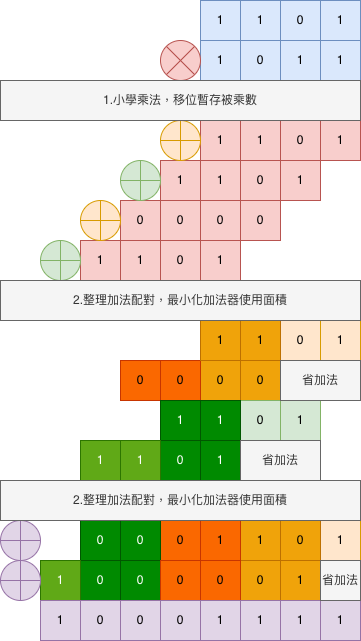

The diagram above was exported from draw.io. Its source (the exported page's mxGraphModel, read from the mxfile embedded in the PNG):
<mxGraphModel dx="1261" dy="813" grid="1" gridSize="10" guides="1" tooltips="1" connect="1" arrows="1" fold="1" page="1" pageScale="1" pageWidth="827" pageHeight="1169" math="0" shadow="0">
  <root>
    <mxCell id="0" />
    <mxCell id="1" parent="0" />
    <mxCell id="EaZSd334_CVQSPZX-V3M-5" parent="1" style="whiteSpace=wrap;html=1;aspect=fixed;fillColor=#dae8fc;strokeColor=#6c8ebf;" value="1" vertex="1">
      <mxGeometry height="40" width="40" x="400" y="320" as="geometry" />
    </mxCell>
    <mxCell id="EaZSd334_CVQSPZX-V3M-6" parent="1" style="whiteSpace=wrap;html=1;aspect=fixed;fillColor=#dae8fc;strokeColor=#6c8ebf;" value="0" vertex="1">
      <mxGeometry height="40" width="40" x="360" y="320" as="geometry" />
    </mxCell>
    <mxCell id="EaZSd334_CVQSPZX-V3M-7" parent="1" style="whiteSpace=wrap;html=1;aspect=fixed;fillColor=#dae8fc;strokeColor=#6c8ebf;" value="1" vertex="1">
      <mxGeometry height="40" width="40" x="320" y="320" as="geometry" />
    </mxCell>
    <mxCell id="EaZSd334_CVQSPZX-V3M-8" parent="1" style="whiteSpace=wrap;html=1;aspect=fixed;fillColor=#dae8fc;strokeColor=#6c8ebf;" value="1" vertex="1">
      <mxGeometry height="40" width="40" x="280" y="320" as="geometry" />
    </mxCell>
    <mxCell id="EaZSd334_CVQSPZX-V3M-9" parent="1" style="whiteSpace=wrap;html=1;aspect=fixed;fillColor=#dae8fc;strokeColor=#6c8ebf;" value="1" vertex="1">
      <mxGeometry height="40" width="40" x="280" y="360" as="geometry" />
    </mxCell>
    <mxCell id="EaZSd334_CVQSPZX-V3M-10" parent="1" style="whiteSpace=wrap;html=1;aspect=fixed;fillColor=#dae8fc;strokeColor=#6c8ebf;" value="0" vertex="1">
      <mxGeometry height="40" width="40" x="320" y="360" as="geometry" />
    </mxCell>
    <mxCell id="EaZSd334_CVQSPZX-V3M-11" parent="1" style="whiteSpace=wrap;html=1;aspect=fixed;fillColor=#dae8fc;strokeColor=#6c8ebf;" value="1" vertex="1">
      <mxGeometry height="40" width="40" x="360" y="360" as="geometry" />
    </mxCell>
    <mxCell id="EaZSd334_CVQSPZX-V3M-12" parent="1" style="whiteSpace=wrap;html=1;aspect=fixed;fillColor=#dae8fc;strokeColor=#6c8ebf;" value="1" vertex="1">
      <mxGeometry height="40" width="40" x="400" y="360" as="geometry" />
    </mxCell>
    <mxCell id="EaZSd334_CVQSPZX-V3M-15" parent="1" style="shape=sumEllipse;perimeter=ellipsePerimeter;html=1;backgroundOutline=1;fillColor=#f8cecc;strokeColor=#b85450;" value="" vertex="1">
      <mxGeometry height="40" width="40" x="240" y="360" as="geometry" />
    </mxCell>
    <mxCell id="EaZSd334_CVQSPZX-V3M-16" parent="1" style="whiteSpace=wrap;html=1;aspect=fixed;fillColor=#f8cecc;strokeColor=#b85450;" value="1" vertex="1">
      <mxGeometry height="40" width="40" x="400" y="440" as="geometry" />
    </mxCell>
    <mxCell id="EaZSd334_CVQSPZX-V3M-17" parent="1" style="whiteSpace=wrap;html=1;aspect=fixed;fillColor=#f8cecc;strokeColor=#b85450;" value="0" vertex="1">
      <mxGeometry height="40" width="40" x="360" y="440" as="geometry" />
    </mxCell>
    <mxCell id="EaZSd334_CVQSPZX-V3M-18" parent="1" style="whiteSpace=wrap;html=1;aspect=fixed;fillColor=#f8cecc;strokeColor=#b85450;" value="1" vertex="1">
      <mxGeometry height="40" width="40" x="320" y="440" as="geometry" />
    </mxCell>
    <mxCell id="EaZSd334_CVQSPZX-V3M-19" parent="1" style="whiteSpace=wrap;html=1;aspect=fixed;fillColor=#f8cecc;strokeColor=#b85450;" value="1" vertex="1">
      <mxGeometry height="40" width="40" x="280" y="440" as="geometry" />
    </mxCell>
    <mxCell id="EaZSd334_CVQSPZX-V3M-20" parent="1" style="whiteSpace=wrap;html=1;aspect=fixed;fillColor=#f8cecc;strokeColor=#b85450;" value="1" vertex="1">
      <mxGeometry height="40" width="40" x="360" y="480" as="geometry" />
    </mxCell>
    <mxCell id="EaZSd334_CVQSPZX-V3M-21" parent="1" style="whiteSpace=wrap;html=1;aspect=fixed;fillColor=#f8cecc;strokeColor=#b85450;" value="0" vertex="1">
      <mxGeometry height="40" width="40" x="320" y="480" as="geometry" />
    </mxCell>
    <mxCell id="EaZSd334_CVQSPZX-V3M-22" parent="1" style="whiteSpace=wrap;html=1;aspect=fixed;fillColor=#f8cecc;strokeColor=#b85450;" value="1" vertex="1">
      <mxGeometry height="40" width="40" x="280" y="480" as="geometry" />
    </mxCell>
    <mxCell id="EaZSd334_CVQSPZX-V3M-23" parent="1" style="whiteSpace=wrap;html=1;aspect=fixed;fillColor=#f8cecc;strokeColor=#b85450;" value="1" vertex="1">
      <mxGeometry height="40" width="40" x="240" y="480" as="geometry" />
    </mxCell>
    <mxCell id="EaZSd334_CVQSPZX-V3M-24" parent="1" style="whiteSpace=wrap;html=1;aspect=fixed;fillColor=#f8cecc;strokeColor=#b85450;" value="1" vertex="1">
      <mxGeometry height="40" width="40" x="280" y="560" as="geometry" />
    </mxCell>
    <mxCell id="EaZSd334_CVQSPZX-V3M-25" parent="1" style="whiteSpace=wrap;html=1;aspect=fixed;fillColor=#f8cecc;strokeColor=#b85450;" value="0" vertex="1">
      <mxGeometry height="40" width="40" x="240" y="560" as="geometry" />
    </mxCell>
    <mxCell id="EaZSd334_CVQSPZX-V3M-26" parent="1" style="whiteSpace=wrap;html=1;aspect=fixed;fillColor=#f8cecc;strokeColor=#b85450;" value="1" vertex="1">
      <mxGeometry height="40" width="40" x="200" y="560" as="geometry" />
    </mxCell>
    <mxCell id="EaZSd334_CVQSPZX-V3M-27" parent="1" style="whiteSpace=wrap;html=1;aspect=fixed;fillColor=#f8cecc;strokeColor=#b85450;" value="1" vertex="1">
      <mxGeometry height="40" width="40" x="160" y="560" as="geometry" />
    </mxCell>
    <mxCell id="EaZSd334_CVQSPZX-V3M-28" parent="1" style="whiteSpace=wrap;html=1;aspect=fixed;fillColor=#f8cecc;strokeColor=#b85450;" value="0" vertex="1">
      <mxGeometry height="40" width="40" x="320" y="520" as="geometry" />
    </mxCell>
    <mxCell id="EaZSd334_CVQSPZX-V3M-29" parent="1" style="whiteSpace=wrap;html=1;aspect=fixed;fillColor=#f8cecc;strokeColor=#b85450;" value="0" vertex="1">
      <mxGeometry height="40" width="40" x="280" y="520" as="geometry" />
    </mxCell>
    <mxCell id="EaZSd334_CVQSPZX-V3M-30" parent="1" style="whiteSpace=wrap;html=1;aspect=fixed;fillColor=#f8cecc;strokeColor=#b85450;" value="0" vertex="1">
      <mxGeometry height="40" width="40" x="240" y="520" as="geometry" />
    </mxCell>
    <mxCell id="EaZSd334_CVQSPZX-V3M-31" parent="1" style="whiteSpace=wrap;html=1;aspect=fixed;fillColor=#f8cecc;strokeColor=#b85450;" value="0" vertex="1">
      <mxGeometry height="40" width="40" x="200" y="520" as="geometry" />
    </mxCell>
    <mxCell id="EaZSd334_CVQSPZX-V3M-32" parent="1" style="verticalLabelPosition=bottom;verticalAlign=top;html=1;shape=mxgraph.flowchart.summing_function;fillColor=#d5e8d4;strokeColor=#82b366;" value="" vertex="1">
      <mxGeometry height="40" width="40" x="120" y="560" as="geometry" />
    </mxCell>
    <mxCell id="EaZSd334_CVQSPZX-V3M-33" parent="1" style="verticalLabelPosition=bottom;verticalAlign=top;html=1;shape=mxgraph.flowchart.summing_function;fillColor=#d5e8d4;strokeColor=#82b366;" value="" vertex="1">
      <mxGeometry height="40" width="40" x="200" y="480" as="geometry" />
    </mxCell>
    <mxCell id="EaZSd334_CVQSPZX-V3M-34" parent="1" style="verticalLabelPosition=bottom;verticalAlign=top;html=1;shape=mxgraph.flowchart.summing_function;fillColor=#ffe6cc;strokeColor=#d79b00;" value="" vertex="1">
      <mxGeometry height="40" width="40" x="160" y="520" as="geometry" />
    </mxCell>
    <mxCell id="EaZSd334_CVQSPZX-V3M-35" parent="1" style="verticalLabelPosition=bottom;verticalAlign=top;html=1;shape=mxgraph.flowchart.summing_function;fillColor=#ffe6cc;strokeColor=#d79b00;" value="" vertex="1">
      <mxGeometry height="40" width="40" x="240" y="440" as="geometry" />
    </mxCell>
    <mxCell id="EaZSd334_CVQSPZX-V3M-36" parent="1" style="whiteSpace=wrap;html=1;aspect=fixed;fillColor=#f0a30a;strokeColor=#BD7000;fontColor=#000000;" value="0" vertex="1">
      <mxGeometry height="40" width="40" x="320" y="680" as="geometry" />
    </mxCell>
    <mxCell id="EaZSd334_CVQSPZX-V3M-37" parent="1" style="whiteSpace=wrap;html=1;aspect=fixed;fillColor=#f0a30a;strokeColor=#BD7000;fontColor=#000000;" value="0" vertex="1">
      <mxGeometry height="40" width="40" x="280" y="680" as="geometry" />
    </mxCell>
    <mxCell id="EaZSd334_CVQSPZX-V3M-38" parent="1" style="whiteSpace=wrap;html=1;aspect=fixed;fillColor=#fa6800;strokeColor=#C73500;fontColor=#000000;" value="0" vertex="1">
      <mxGeometry height="40" width="40" x="240" y="680" as="geometry" />
    </mxCell>
    <mxCell id="EaZSd334_CVQSPZX-V3M-39" parent="1" style="whiteSpace=wrap;html=1;aspect=fixed;fillColor=#fa6800;strokeColor=#C73500;fontColor=#000000;" value="0" vertex="1">
      <mxGeometry height="40" width="40" x="200" y="680" as="geometry" />
    </mxCell>
    <mxCell id="EaZSd334_CVQSPZX-V3M-40" parent="1" style="whiteSpace=wrap;html=1;aspect=fixed;fillColor=#ffe6cc;strokeColor=#d79b00;" value="1" vertex="1">
      <mxGeometry height="40" width="40" x="400" y="640" as="geometry" />
    </mxCell>
    <mxCell id="EaZSd334_CVQSPZX-V3M-41" parent="1" style="whiteSpace=wrap;html=1;aspect=fixed;fillColor=#ffe6cc;strokeColor=#d79b00;" value="0" vertex="1">
      <mxGeometry height="40" width="40" x="360" y="640" as="geometry" />
    </mxCell>
    <mxCell id="EaZSd334_CVQSPZX-V3M-42" parent="1" style="whiteSpace=wrap;html=1;aspect=fixed;fillColor=#f0a30a;strokeColor=#BD7000;fontColor=#000000;" value="1" vertex="1">
      <mxGeometry height="40" width="40" x="320" y="640" as="geometry" />
    </mxCell>
    <mxCell id="EaZSd334_CVQSPZX-V3M-43" parent="1" style="whiteSpace=wrap;html=1;aspect=fixed;fillColor=#f0a30a;strokeColor=#BD7000;fontColor=#000000;" value="1" vertex="1">
      <mxGeometry height="40" width="40" x="280" y="640" as="geometry" />
    </mxCell>
    <mxCell id="EaZSd334_CVQSPZX-V3M-46" parent="1" style="whiteSpace=wrap;html=1;aspect=fixed;fillColor=#d5e8d4;strokeColor=#82b366;" value="1" vertex="1">
      <mxGeometry height="40" width="40" x="360" y="720" as="geometry" />
    </mxCell>
    <mxCell id="EaZSd334_CVQSPZX-V3M-47" parent="1" style="whiteSpace=wrap;html=1;aspect=fixed;fillColor=#d5e8d4;strokeColor=#82b366;" value="0" vertex="1">
      <mxGeometry height="40" width="40" x="320" y="720" as="geometry" />
    </mxCell>
    <mxCell id="EaZSd334_CVQSPZX-V3M-48" parent="1" style="whiteSpace=wrap;html=1;aspect=fixed;fillColor=#008a00;strokeColor=#005700;fontColor=#ffffff;" value="1" vertex="1">
      <mxGeometry height="40" width="40" x="280" y="720" as="geometry" />
    </mxCell>
    <mxCell id="EaZSd334_CVQSPZX-V3M-49" parent="1" style="whiteSpace=wrap;html=1;aspect=fixed;fillColor=#008a00;strokeColor=#005700;fontColor=#ffffff;" value="1" vertex="1">
      <mxGeometry height="40" width="40" x="240" y="720" as="geometry" />
    </mxCell>
    <mxCell id="EaZSd334_CVQSPZX-V3M-50" parent="1" style="whiteSpace=wrap;html=1;aspect=fixed;fillColor=#008a00;strokeColor=#005700;fontColor=#ffffff;" value="1" vertex="1">
      <mxGeometry height="40" width="40" x="280" y="760" as="geometry" />
    </mxCell>
    <mxCell id="EaZSd334_CVQSPZX-V3M-51" parent="1" style="whiteSpace=wrap;html=1;aspect=fixed;fillColor=#008a00;strokeColor=#005700;fontColor=#ffffff;" value="0" vertex="1">
      <mxGeometry height="40" width="40" x="240" y="760" as="geometry" />
    </mxCell>
    <mxCell id="EaZSd334_CVQSPZX-V3M-52" parent="1" style="whiteSpace=wrap;html=1;aspect=fixed;fillColor=#60a917;strokeColor=#2D7600;fontColor=#ffffff;" value="1" vertex="1">
      <mxGeometry height="40" width="40" x="200" y="760" as="geometry" />
    </mxCell>
    <mxCell id="EaZSd334_CVQSPZX-V3M-53" parent="1" style="whiteSpace=wrap;html=1;aspect=fixed;fillColor=#60a917;strokeColor=#2D7600;fontColor=#ffffff;" value="1" vertex="1">
      <mxGeometry height="40" width="40" x="160" y="760" as="geometry" />
    </mxCell>
    <mxCell id="EaZSd334_CVQSPZX-V3M-56" parent="1" style="whiteSpace=wrap;html=1;aspect=fixed;fillColor=#fa6800;strokeColor=#C73500;fontColor=#000000;" value="0" vertex="1">
      <mxGeometry height="40" width="40" x="240" y="840" as="geometry" />
    </mxCell>
    <mxCell id="EaZSd334_CVQSPZX-V3M-57" parent="1" style="whiteSpace=wrap;html=1;aspect=fixed;fillColor=#008a00;strokeColor=#005700;fontColor=#ffffff;" value="0" vertex="1">
      <mxGeometry height="40" width="40" x="200" y="840" as="geometry" />
    </mxCell>
    <mxCell id="EaZSd334_CVQSPZX-V3M-58" parent="1" style="whiteSpace=wrap;html=1;aspect=fixed;fillColor=#008a00;strokeColor=#005700;fontColor=#ffffff;" value="0" vertex="1">
      <mxGeometry height="40" width="40" x="160" y="840" as="geometry" />
    </mxCell>
    <mxCell id="EaZSd334_CVQSPZX-V3M-60" parent="1" style="whiteSpace=wrap;html=1;aspect=fixed;fillColor=#ffe6cc;strokeColor=#d79b00;" value="1" vertex="1">
      <mxGeometry height="40" width="40" x="400" y="840" as="geometry" />
    </mxCell>
    <mxCell id="EaZSd334_CVQSPZX-V3M-61" parent="1" style="whiteSpace=wrap;html=1;aspect=fixed;fillColor=#f0a30a;strokeColor=#BD7000;fontColor=#000000;" value="0" vertex="1">
      <mxGeometry height="40" width="40" x="360" y="840" as="geometry" />
    </mxCell>
    <mxCell id="EaZSd334_CVQSPZX-V3M-62" parent="1" style="whiteSpace=wrap;html=1;aspect=fixed;fillColor=#f0a30a;strokeColor=#BD7000;fontColor=#000000;" value="1" vertex="1">
      <mxGeometry height="40" width="40" x="320" y="840" as="geometry" />
    </mxCell>
    <mxCell id="EaZSd334_CVQSPZX-V3M-63" parent="1" style="whiteSpace=wrap;html=1;aspect=fixed;fillColor=#fa6800;strokeColor=#C73500;fontColor=#000000;" value="1" vertex="1">
      <mxGeometry height="40" width="40" x="280" y="840" as="geometry" />
    </mxCell>
    <mxCell id="EaZSd334_CVQSPZX-V3M-64" parent="1" style="whiteSpace=wrap;html=1;aspect=fixed;fillColor=#008a00;strokeColor=#005700;fontColor=#ffffff;" value="0" vertex="1">
      <mxGeometry height="40" width="40" x="200" y="880" as="geometry" />
    </mxCell>
    <mxCell id="EaZSd334_CVQSPZX-V3M-65" parent="1" style="whiteSpace=wrap;html=1;aspect=fixed;fillColor=#008a00;strokeColor=#005700;fontColor=#ffffff;" value="0" vertex="1">
      <mxGeometry height="40" width="40" x="160" y="880" as="geometry" />
    </mxCell>
    <mxCell id="EaZSd334_CVQSPZX-V3M-66" parent="1" style="whiteSpace=wrap;html=1;aspect=fixed;fillColor=#60a917;strokeColor=#2D7600;fontColor=#ffffff;" value="1" vertex="1">
      <mxGeometry height="40" width="40" x="120" y="880" as="geometry" />
    </mxCell>
    <mxCell id="EaZSd334_CVQSPZX-V3M-68" parent="1" style="whiteSpace=wrap;html=1;aspect=fixed;fillColor=#f0a30a;strokeColor=#BD7000;fontColor=#000000;" value="1" vertex="1">
      <mxGeometry height="40" width="40" x="360" y="880" as="geometry" />
    </mxCell>
    <mxCell id="EaZSd334_CVQSPZX-V3M-69" parent="1" style="whiteSpace=wrap;html=1;aspect=fixed;fillColor=#f0a30a;strokeColor=#BD7000;fontColor=#000000;" value="0" vertex="1">
      <mxGeometry height="40" width="40" x="320" y="880" as="geometry" />
    </mxCell>
    <mxCell id="EaZSd334_CVQSPZX-V3M-70" parent="1" style="whiteSpace=wrap;html=1;aspect=fixed;fillColor=#fa6800;strokeColor=#C73500;fontColor=#000000;" value="0" vertex="1">
      <mxGeometry height="40" width="40" x="280" y="880" as="geometry" />
    </mxCell>
    <mxCell id="EaZSd334_CVQSPZX-V3M-71" parent="1" style="whiteSpace=wrap;html=1;aspect=fixed;fillColor=#fa6800;strokeColor=#C73500;fontColor=#000000;" value="0" vertex="1">
      <mxGeometry height="40" width="40" x="240" y="880" as="geometry" />
    </mxCell>
    <mxCell id="EaZSd334_CVQSPZX-V3M-72" parent="1" style="verticalLabelPosition=bottom;verticalAlign=top;html=1;shape=mxgraph.flowchart.summing_function;fillColor=#e1d5e7;strokeColor=#9673a6;" value="" vertex="1">
      <mxGeometry height="40" width="40" x="80" y="840" as="geometry" />
    </mxCell>
    <mxCell id="EaZSd334_CVQSPZX-V3M-73" parent="1" style="verticalLabelPosition=bottom;verticalAlign=top;html=1;shape=mxgraph.flowchart.summing_function;fillColor=#e1d5e7;strokeColor=#9673a6;" value="" vertex="1">
      <mxGeometry height="40" width="40" x="80" y="880" as="geometry" />
    </mxCell>
    <mxCell id="EaZSd334_CVQSPZX-V3M-90" parent="1" style="whiteSpace=wrap;html=1;aspect=fixed;fillColor=#e1d5e7;strokeColor=#9673a6;" value="0" vertex="1">
      <mxGeometry height="40" width="40" x="240" y="920" as="geometry" />
    </mxCell>
    <mxCell id="EaZSd334_CVQSPZX-V3M-91" parent="1" style="whiteSpace=wrap;html=1;aspect=fixed;fillColor=#e1d5e7;strokeColor=#9673a6;" value="0" vertex="1">
      <mxGeometry height="40" width="40" x="200" y="920" as="geometry" />
    </mxCell>
    <mxCell id="EaZSd334_CVQSPZX-V3M-92" parent="1" style="whiteSpace=wrap;html=1;aspect=fixed;fillColor=#e1d5e7;strokeColor=#9673a6;" value="0" vertex="1">
      <mxGeometry height="40" width="40" x="160" y="920" as="geometry" />
    </mxCell>
    <mxCell id="EaZSd334_CVQSPZX-V3M-93" parent="1" style="whiteSpace=wrap;html=1;aspect=fixed;fillColor=#e1d5e7;strokeColor=#9673a6;" value="1" vertex="1">
      <mxGeometry height="40" width="40" x="400" y="920" as="geometry" />
    </mxCell>
    <mxCell id="EaZSd334_CVQSPZX-V3M-94" parent="1" style="whiteSpace=wrap;html=1;aspect=fixed;fillColor=#e1d5e7;strokeColor=#9673a6;" value="1" vertex="1">
      <mxGeometry height="40" width="40" x="360" y="920" as="geometry" />
    </mxCell>
    <mxCell id="EaZSd334_CVQSPZX-V3M-95" parent="1" style="whiteSpace=wrap;html=1;aspect=fixed;fillColor=#e1d5e7;strokeColor=#9673a6;" value="1" vertex="1">
      <mxGeometry height="40" width="40" x="320" y="920" as="geometry" />
    </mxCell>
    <mxCell id="EaZSd334_CVQSPZX-V3M-96" parent="1" style="whiteSpace=wrap;html=1;aspect=fixed;fillColor=#e1d5e7;strokeColor=#9673a6;" value="1" vertex="1">
      <mxGeometry height="40" width="40" x="280" y="920" as="geometry" />
    </mxCell>
    <mxCell id="EaZSd334_CVQSPZX-V3M-98" parent="1" style="whiteSpace=wrap;html=1;aspect=fixed;fillColor=#e1d5e7;strokeColor=#9673a6;" value="1" vertex="1">
      <mxGeometry height="40" width="40" x="120" y="920" as="geometry" />
    </mxCell>
    <mxCell id="EaZSd334_CVQSPZX-V3M-100" parent="1" style="rounded=0;whiteSpace=wrap;html=1;fillColor=#f5f5f5;fontColor=#333333;strokeColor=#666666;" value="1.小學乘法，移位暫存被乘數" vertex="1">
      <mxGeometry height="40" width="360" x="80" y="400" as="geometry" />
    </mxCell>
    <mxCell id="EaZSd334_CVQSPZX-V3M-101" parent="1" style="rounded=0;whiteSpace=wrap;html=1;fillColor=#f5f5f5;fontColor=#333333;strokeColor=#666666;" value="2.整理加法配對，最小化加法器使用面積" vertex="1">
      <mxGeometry height="40" width="360" x="80" y="600" as="geometry" />
    </mxCell>
    <mxCell id="EaZSd334_CVQSPZX-V3M-102" parent="1" style="rounded=0;whiteSpace=wrap;html=1;fillColor=#f5f5f5;fontColor=#333333;strokeColor=#666666;" value="省加法" vertex="1">
      <mxGeometry height="40" width="80" x="360" y="680" as="geometry" />
    </mxCell>
    <mxCell id="EaZSd334_CVQSPZX-V3M-103" parent="1" style="rounded=0;whiteSpace=wrap;html=1;fillColor=#f5f5f5;fontColor=#333333;strokeColor=#666666;" value="省加法" vertex="1">
      <mxGeometry height="40" width="80" x="320" y="760" as="geometry" />
    </mxCell>
    <mxCell id="EaZSd334_CVQSPZX-V3M-104" parent="1" style="rounded=0;whiteSpace=wrap;html=1;fillColor=#f5f5f5;fontColor=#333333;strokeColor=#666666;" value="2.整理加法配對，最小化加法器使用面積" vertex="1">
      <mxGeometry height="40" width="360" x="80" y="800" as="geometry" />
    </mxCell>
    <mxCell id="EaZSd334_CVQSPZX-V3M-105" parent="1" style="rounded=0;whiteSpace=wrap;html=1;fillColor=#f5f5f5;fontColor=#333333;strokeColor=#666666;" value="省加法" vertex="1">
      <mxGeometry height="40" width="40" x="400" y="880" as="geometry" />
    </mxCell>
  </root>
</mxGraphModel>